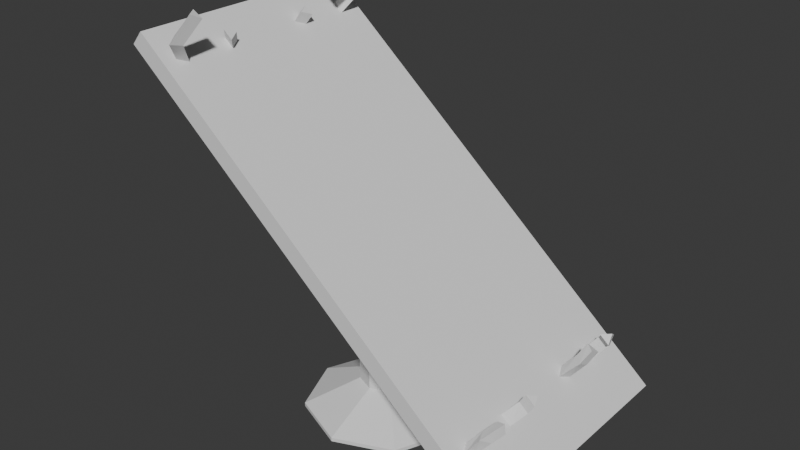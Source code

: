 # Source: Lab_Operation_table.blend  (saved by Blender 4.5.91; exported with 4.5.12 LTS)
import bpy
from mathutils import Matrix  # noqa: F401  (used for matrix-valued properties, if any)

bpy.ops.wm.read_factory_settings(use_empty=True)
scene = bpy.context.scene
scene.name = 'Scene'

# ---- collections
col_collection = bpy.data.collections.new('Collection'); scene.collection.children.link(col_collection)

# ---- world
world_world = bpy.data.worlds.new('World'); scene.world = world_world
world_world.use_nodes = True; world_world.node_tree.nodes.clear()
_N = world_world.node_tree.nodes; _L = world_world.node_tree.links
n0 = _N.new('ShaderNodeOutputWorld'); n0.name = 'World Output'; n0.location = (200, 100)
n1 = _N.new('ShaderNodeBackground'); n1.name = 'Background'; n1.location = (-200, 100)
n1.inputs[0].default_value = (0.05088, 0.05088, 0.05088, 1.0)
_L.new(n1.outputs[0], n0.inputs[0])
n0.is_active_output = True
world_world.color = (0.05088, 0.05088, 0.05088)
world_world.sun_shadow_jitter_overblur = 0.0

# ---- meshes
me_cylinder = bpy.data.meshes.new('Cylinder')
me_cylinder.from_pydata([(0.0, 0.29, -0.785), (0.0, 0.29, 0.785), (0.2051, 0.2051, -0.785), (0.2051, 0.2051, 0.785), (0.29, 0.0, -0.785), (0.29, 0.0, 0.785), (0.2051, -0.2051, -0.785), (0.2051, -0.2051, 0.785), (0.0, -0.29, -0.785), (0.0, -0.29, 0.785), (-0.2051, -0.2051, -0.785), (-0.2051, -0.2051, 0.785), (-0.29, 0.0, -0.785), (-0.29, 0.0, 0.785), (-0.2051, 0.2051, -0.785), (-0.2051, 0.2051, 0.785), (2.062e-08, 0.8825, -1.073), (0.624, 0.624, -1.073), (0.8825, 0.0, -1.073), (0.624, -0.624, -1.073), (2.062e-08, -0.8825, -1.073), (-0.624, -0.624, -1.073), (-0.8825, 0.0, -1.073), (-0.624, 0.624, -1.073), (-6.535e-08, 0.8825, -1.115), (0.624, 0.624, -1.115), (0.8825, 0.0, -1.115), (0.624, -0.624, -1.115), (-6.535e-08, -0.8825, -1.115), (-0.624, -0.624, -1.115), (-0.8825, 0.0, -1.115), (-0.624, 0.624, -1.115), (-1.968, -1.313, 2.778), (-1.846, -1.313, 2.923), (-1.968, 1.313, 2.778), (-1.846, 1.313, 2.923), (2.197, -1.313, -0.7164), (2.319, -1.313, -0.5715), (2.197, 1.313, -0.7164), (2.319, 1.313, -0.5715), (0.2783, 0.2051, 0.8912), (0.1212, 0.29, 1.023), (0.3434, 2.505e-08, 0.8366), (0.2783, -0.2051, 0.8912), (0.1212, -0.29, 1.023), (-0.03585, -0.2051, 1.155), (-0.1009, -2.505e-08, 1.209), (-0.03585, 0.2051, 1.155), (-1.243, 0.5906, 3.212), (-1.249, 0.6284, 3.086), (-1.357, 0.6312, 3.161), (-1.559, 1.156, 2.674), (-1.508, 1.042, 2.632), (-1.609, 1.042, 2.717), (-1.353, 1.292, 2.946), (-1.32, 1.179, 2.888), (-1.43, 1.187, 2.959), (-1.191, 0.97, 3.253), (-1.204, 0.939, 3.126), (-1.31, 0.9425, 3.205), (-1.455, -0.4895, 2.801), (-1.405, -0.6034, 2.759), (-1.506, -0.6034, 2.843), (-1.251, -1.207, 3.174), (-1.212, -1.095, 3.116), (-1.325, -1.099, 3.182), (-1.435, -1.321, 2.881), (-1.381, -1.204, 2.856), (-1.489, -1.211, 2.93), (-1.559, -1.156, 2.674), (-1.508, -1.042, 2.632), (-1.609, -1.042, 2.717), (1.959, -1.078, -0.009125), (2.021, -0.9769, -0.06587), (1.913, -0.9562, 0.006392), (1.847, -1.156, -0.1747), (1.897, -1.042, -0.217), (1.796, -1.042, -0.1324), (1.847, -0.3965, -0.1747), (1.897, -0.5104, -0.217), (1.963, -0.3052, -0.06563), (2.023, -0.4224, -0.06846), (1.796, -0.5104, -0.1324), (1.914, -0.4054, 0.004343), (2.05, 0.3891, 0.05105), (2.068, 0.5079, -0.002096), (1.965, 0.4864, 0.07662), (1.847, 0.385, -0.1747), (1.897, 0.4989, -0.217), (1.796, 0.4989, -0.1324), (-1.435, -1.321, 2.881), (-1.381, -1.204, 2.856), (-1.489, -1.211, 2.93), (-1.555, -0.3918, 2.674), (-1.504, -0.5057, 2.632), (-1.605, -0.5057, 2.716), (-1.473, 0.4127, 2.792), (-1.423, 0.5266, 2.75), (-1.523, 0.5266, 2.834), (-1.558, 0.3944, 2.678), (-1.508, 0.5083, 2.635), (-1.609, 0.5083, 2.72), (2.125, 0.47, 0.1909), (2.141, 0.5735, 0.1353), (2.034, 0.5444, 0.2059), (2.085, -0.884, 0.1156), (2.087, -0.8691, -0.002034), (1.981, -0.8447, 0.073), (1.859, 1.071, -0.1761), (1.904, 0.9544, -0.2159), (2.021, 1.089, 0.03051), (2.041, 0.9774, -0.03677), (1.805, 0.961, -0.1297), (1.935, 0.9892, 0.0398), (2.078, 0.9396, 0.1333), (2.082, 0.8732, 0.03519), (1.975, 0.885, 0.1118), (1.981, -0.8447, 0.073), (2.087, -0.8691, -0.002034), (2.085, -0.884, 0.1156), (2.085, -0.884, 0.1156), (2.087, -0.8691, -0.002034), (1.981, -0.8447, 0.073), (2.063, -0.3365, 0.09628), (2.1, -0.4418, 0.05567), (1.99, -0.4247, 0.1264)], [(118, 119), (117, 118), (119, 117)], [(0, 1, 3, 2), (2, 3, 5, 4), (4, 5, 7, 6), (6, 7, 9, 8), (8, 9, 11, 10), (10, 11, 13, 12), (5, 3, 40, 42), (12, 13, 15, 14), (14, 15, 1, 0), (2, 4, 18, 17), (20, 21, 29, 28), (8, 10, 21, 20), (14, 0, 16, 23), (0, 2, 17, 16), (4, 6, 19, 18), (10, 12, 22, 21), (6, 8, 20, 19), (12, 14, 23, 22), (24, 25, 26, 27, 28, 29, 30, 31), (18, 19, 27, 26), (16, 17, 25, 24), (23, 16, 24, 31), (21, 22, 30, 29), (19, 20, 28, 27), (17, 18, 26, 25), (22, 23, 31, 30), (32, 33, 35, 34), (34, 35, 39, 38), (38, 39, 37, 36), (36, 37, 33, 32), (34, 38, 36, 32), (39, 35, 33, 37), (40, 41, 47, 46, 45, 44, 43, 42), (11, 9, 44, 45), (1, 15, 47, 41), (3, 1, 41, 40), (7, 5, 42, 43), (13, 11, 45, 46), (9, 7, 43, 44), (15, 13, 46, 47), (70, 69, 71), (52, 53, 51), (51, 54, 55, 52), (52, 55, 56, 53), (53, 56, 54, 51), (54, 57, 58, 55), (55, 58, 59, 56), (56, 59, 57, 54), (57, 48, 49, 58), (58, 49, 50, 59), (59, 50, 48, 57), (64, 65, 63), (61, 60, 62), (63, 66, 67, 64), (64, 67, 68, 65), (65, 68, 66, 63), (66, 69, 70, 67), (67, 70, 71, 68), (68, 71, 69, 66), (76, 75, 77), (80, 123, 124, 81), (82, 78, 79), (105, 72, 73, 106), (106, 73, 74, 107), (107, 74, 72, 105), (72, 75, 76, 73), (73, 76, 77, 74), (74, 77, 75, 72), (78, 80, 81, 79), (79, 81, 83, 82), (88, 87, 89), (82, 83, 80, 78), (102, 84, 85, 103), (103, 85, 86, 104), (104, 86, 84, 102), (84, 87, 88, 85), (85, 88, 89, 86), (86, 89, 87, 84), (68, 92, 91, 67), (67, 91, 90, 66), (66, 90, 92, 68), (60, 93, 95, 62), (62, 95, 94, 61), (61, 94, 93, 60), (49, 48, 50), (97, 98, 96), (96, 98, 101, 99), (98, 97, 100, 101), (97, 96, 99, 100), (83, 125, 123, 80), (81, 124, 125, 83), (109, 112, 108), (104, 102, 103), (116, 115, 114), (120, 121, 122), (109, 111, 113, 112), (112, 113, 110, 108), (108, 110, 111, 109), (113, 116, 114, 110), (111, 115, 116, 113), (110, 114, 115, 111), (123, 125, 124)])
_uv = me_cylinder.uv_layers.new(name='UVMap')
_uv.uv.foreach_set('vector', [1.0, 0.5, 1.0, 1.0, 0.875, 1.0, 0.875, 0.5, 0.875, 0.5, 0.875, 1.0, 0.75, 1.0, 0.75, 0.5, 0.75, 0.5, 0.75, 1.0, 0.625, 1.0, 0.625, 0.5, 0.625, 0.5, 0.625, 1.0, 0.5, 1.0, 0.5, 0.5, 0.5, 0.5, 0.5, 1.0, 0.375, 1.0, 0.375, 0.5, 0.375, 0.5, 0.375, 1.0, 0.25, 1.0, 0.25, 0.5, 0.75, 1.0, 0.875, 1.0, 0.875, 1.0, 0.75, 1.0, 0.25, 0.5, 0.25, 1.0, 0.125, 1.0, 0.125, 0.5, 0.125, 0.5, 0.125, 1.0, 0.0, 1.0, 0.0, 0.5, 0.875, 0.5, 0.75, 0.5, 0.75, 0.5, 0.875, 0.5, 0.5, 0.5, 0.375, 0.5, 0.375, 0.5, 0.5, 0.5, 0.5, 0.5, 0.375, 0.5, 0.375, 0.5, 0.5, 0.5, 0.125, 0.5, 0.0, 0.5, 0.0, 0.5, 0.125, 0.5, 1.0, 0.5, 0.875, 0.5, 0.875, 0.5, 1.0, 0.5, 0.75, 0.5, 0.625, 0.5, 0.625, 0.5, 0.75, 0.5, 0.375, 0.5, 0.25, 0.5, 0.25, 0.5, 0.375, 0.5, 0.625, 0.5, 0.5, 0.5, 0.5, 0.5, 0.625, 0.5, 0.25, 0.5, 0.125, 0.5, 0.125, 0.5, 0.25, 0.5, 0.75, 0.49, 0.9197, 0.4197, 0.99, 0.25, 0.9197, 0.08029, 0.75, 0.01, 0.5803, 0.08029, 0.51, 0.25, 0.5803, 0.4197, 0.75, 0.5, 0.625, 0.5, 0.625, 0.5, 0.75, 0.5, 1.0, 0.5, 0.875, 0.5, 0.875, 0.5, 1.0, 0.5, 0.125, 0.5, 0.0, 0.5, 0.0, 0.5, 0.125, 0.5, 0.375, 0.5, 0.25, 0.5, 0.25, 0.5, 0.375, 0.5, 0.625, 0.5, 0.5, 0.5, 0.5, 0.5, 0.625, 0.5, 0.875, 0.5, 0.75, 0.5, 0.75, 0.5, 0.875, 0.5, 0.25, 0.5, 0.125, 0.5, 0.125, 0.5, 0.25, 0.5, 0.375, 0.0, 0.625, 0.0, 0.625, 0.25, 0.375, 0.25, 0.375, 0.25, 0.625, 0.25, 0.625, 0.5, 0.375, 0.5, 0.375, 0.5, 0.625, 0.5, 0.625, 0.75, 0.375, 0.75, 0.375, 0.75, 0.625, 0.75, 0.625, 1.0, 0.375, 1.0, 0.125, 0.5, 0.375, 0.5, 0.375, 0.75, 0.125, 0.75, 0.625, 0.5, 0.875, 0.5, 0.875, 0.75, 0.625, 0.75, 0.4197, 0.4197, 0.25, 0.49, 0.08029, 0.4197, 0.01, 0.25, 0.08029, 0.08029, 0.25, 0.01, 0.4197, 0.08029, 0.49, 0.25, 0.375, 1.0, 0.5, 1.0, 0.5, 1.0, 0.375, 1.0, 0.0, 1.0, 0.125, 1.0, 0.125, 1.0, 0.0, 1.0, 0.875, 1.0, 1.0, 1.0, 1.0, 1.0, 0.875, 1.0, 0.625, 1.0, 0.75, 1.0, 0.75, 1.0, 0.625, 1.0, 0.25, 1.0, 0.375, 1.0, 0.375, 1.0, 0.25, 1.0, 0.5, 1.0, 0.625, 1.0, 0.625, 1.0, 0.5, 1.0, 0.125, 1.0, 0.25, 1.0, 0.25, 1.0, 0.125, 1.0, 1.0, 0.0, 1.0, 0.6667, 1.0, 0.3333, -1.11e-16, 0.0, -1.11e-16, 0.3333, -1.11e-16, 0.6667, -1.11e-16, 0.6667, 0.1667, 0.6667, 0.1667, 1.0, -1.11e-16, 1.0, -1.11e-16, 0.0, 0.1667, 0.0, 0.1667, 0.3333, -1.11e-16, 0.3333, -1.11e-16, 0.3333, 0.1667, 0.3333, 0.1667, 0.6667, -1.11e-16, 0.6667, 0.1667, 0.6667, 0.3333, 0.6667, 0.3333, 1.0, 0.1667, 1.0, 0.1667, 0.0, 0.3333, 0.0, 0.3333, 0.3333, 0.1667, 0.3333, 0.1667, 0.3333, 0.3333, 0.3333, 0.3333, 0.6667, 0.1667, 0.6667, 0.3333, 0.6667, 0.5, 0.6667, 0.5, 1.0, 0.3333, 1.0, 0.3333, 0.0, 0.5, 0.0, 0.5, 0.3333, 0.3333, 0.3333, 0.3333, 0.3333, 0.5, 0.3333, 0.5, 0.6667, 0.3333, 0.6667, 0.6667, 1.0, 0.6667, 0.3333, 0.6667, 0.6667, 0.5, 0.0, 0.5, 0.6667, 0.5, 0.3333, 0.6667, 0.6667, 0.8333, 0.6667, 0.8333, 1.0, 0.6667, 1.0, 0.6667, 0.0, 0.8333, 0.0, 0.8333, 0.3333, 0.6667, 0.3333, 0.6667, 0.3333, 0.8333, 0.3333, 0.8333, 0.6667, 0.6667, 0.6667, 0.8333, 0.6667, 1.0, 0.6667, 1.0, 1.0, 0.8333, 1.0, 0.8333, 0.0, 1.0, 0.0, 1.0, 0.3333, 0.8333, 0.3333, 0.8333, 0.3333, 1.0, 0.3333, 1.0, 0.6667, 0.8333, 0.6667, 1.0, 0.0, 1.0, 0.6667, 1.0, 0.3333, 0.6667, 0.6667, 0.75, 0.6667, 0.75, 1.0, 0.6667, 1.0, 0.5, 0.3333, 0.5, 0.6667, 0.5, 0.0, 0.75, 0.6667, 0.8333, 0.6667, 0.8333, 1.0, 0.75, 1.0, 0.75, 0.0, 0.8333, 0.0, 0.8333, 0.3333, 0.75, 0.3333, 0.75, 0.3333, 0.8333, 0.3333, 0.8333, 0.6667, 0.75, 0.6667, 0.8333, 0.6667, 1.0, 0.6667, 1.0, 1.0, 0.8333, 1.0, 0.8333, 0.0, 1.0, 0.0, 1.0, 0.3333, 0.8333, 0.3333, 0.8333, 0.3333, 1.0, 0.3333, 1.0, 0.6667, 0.8333, 0.6667, 0.5, 0.6667, 0.6667, 0.6667, 0.6667, 1.0, 0.5, 1.0, 0.5, 0.0, 0.6667, 0.0, 0.6667, 0.3333, 0.5, 0.3333, 1.0, 0.0, 1.0, 0.6667, 1.0, 0.3333, 0.5, 0.3333, 0.6667, 0.3333, 0.6667, 0.6667, 0.5, 0.6667, 0.75, 0.6667, 0.8333, 0.6667, 0.8333, 1.0, 0.75, 1.0, 0.75, 0.0, 0.8333, 0.0, 0.8333, 0.3333, 0.75, 0.3333, 0.75, 0.3333, 0.8333, 0.3333, 0.8333, 0.6667, 0.75, 0.6667, 0.8333, 0.6667, 1.0, 0.6667, 1.0, 1.0, 0.8333, 1.0, 0.8333, 0.0, 1.0, 0.0, 1.0, 0.3333, 0.8333, 0.3333, 0.8333, 0.3333, 1.0, 0.3333, 1.0, 0.6667, 0.8333, 0.6667, 0.8333, 0.3333, 0.8333, 0.3333, 0.8333, 0.0, 0.8333, 0.0, 0.8333, 1.0, 0.8333, 1.0, 0.8333, 0.6667, 0.8333, 0.6667, 0.8333, 0.6667, 0.8333, 0.6667, 0.8333, 0.3333, 0.8333, 0.3333, 0.5, 0.6667, 0.5, 0.6667, 0.5, 0.3333, 0.5, 0.3333, 0.5, 0.3333, 0.5, 0.3333, 0.5, 0.0, 0.5, 0.0, 0.5, 1.0, 0.5, 1.0, 0.5, 0.6667, 0.5, 0.6667, 0.5, 1.0, 0.5, 0.6667, 0.5, 0.3333, 0.5, 0.0, 0.5, 0.3333, 0.5, 0.6667, 0.5, 0.6667, 0.5, 0.3333, 0.5, 0.3333, 0.5, 0.6667, 0.5, 0.3333, 0.5, 0.0, 0.5, 0.0, 0.5, 0.3333, 0.5, 1.0, 0.5, 0.6667, 0.5, 0.6667, 0.5, 1.0, 0.6667, 0.3333, 0.75, 0.3333, 0.75, 0.6667, 0.6667, 0.6667, 0.6667, 0.0, 0.75, 0.0, 0.75, 0.3333, 0.6667, 0.3333, 0.5, 0.0, 0.5, 0.3333, 0.5, 0.6667, 0.75, 0.3333, 0.75, 0.6667, 0.75, 0.0, 0.75, 0.3333, 0.75, 0.0, 0.75, 0.6667, 0.75, 0.6667, 0.75, 1.0, 0.75, 0.3333, 0.5, 0.0, 0.6667, 0.0, 0.6667, 0.3333, 0.5, 0.3333, 0.5, 0.3333, 0.6667, 0.3333, 0.6667, 0.6667, 0.5, 0.6667, 0.5, 0.6667, 0.6667, 0.6667, 0.6667, 1.0, 0.5, 1.0, 0.6667, 0.3333, 0.75, 0.3333, 0.75, 0.6667, 0.6667, 0.6667, 0.6667, 0.0, 0.75, 0.0, 0.75, 0.3333, 0.6667, 0.3333, 0.6667, 0.6667, 0.75, 0.6667, 0.75, 1.0, 0.6667, 1.0, 0.75, 0.6667, 0.75, 0.3333, 0.75, 1.0])
me_cylinder.update()

# ---- objects
ob_operation_table = bpy.data.objects.new('Operation Table', me_cylinder)

# ---- transforms, parenting, visibility, modifiers, constraints
ob_operation_table.location = (0.0, 0.0, 1.13)

# ---- collection membership
col_collection.objects.link(ob_operation_table)

# ---- scene / render settings (as saved in the file)
scene.frame_start = 1; scene.frame_end = 250; scene.frame_set(1)
scene.render.engine = 'BLENDER_EEVEE_NEXT'
scene.render.bake_bias = 0.0
scene.render.bake_samples = 0
scene.cycles.sampling_pattern = 'TABULATED_SOBOL'
scene.eevee.use_volume_custom_range = False
bpy.context.view_layer.update()

# ---- added for rendering (the .blend has no active camera and no usable light): camera, sun
cam_auto = bpy.data.cameras.new('AutoCamera')
cam_auto.lens = 50.0
cam_auto.sensor_width = 36.0
cam_auto.clip_end = 1000.0
ob_auto_camera = bpy.data.objects.new('AutoCamera', cam_auto)
scene.collection.objects.link(ob_auto_camera)
ob_auto_camera.location = (6.33958, -7.40083, 7.13052)
ob_auto_camera.rotation_euler = (1.09748, -7.21219e-08, 0.694738)
scene.camera = ob_auto_camera
light_auto_sun = bpy.data.lights.new('AutoSun', 'SUN')
light_auto_sun.energy = 3.0
light_auto_sun.angle = 0.0523599
ob_auto_sun = bpy.data.objects.new('AutoSun', light_auto_sun)
scene.collection.objects.link(ob_auto_sun)
ob_auto_sun.rotation_euler = (0.872665, 0.174533, 0.523599)
bpy.context.view_layer.update()
